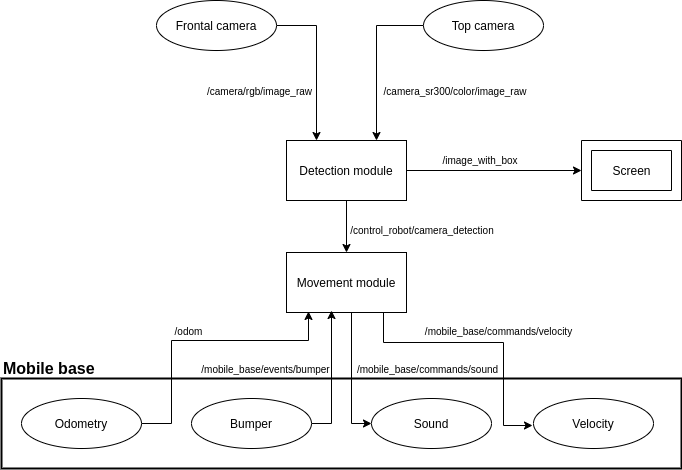

The diagram above was exported from draw.io. Its source (the exported page's mxGraphModel, read from the mxfile embedded in the PNG):
<mxGraphModel dx="823" dy="464" grid="1" gridSize="10" guides="1" tooltips="1" connect="1" arrows="1" fold="1" page="1" pageScale="1" pageWidth="827" pageHeight="1169" math="0" shadow="0">
  <root>
    <mxCell id="0" />
    <mxCell id="1" parent="0" />
    <mxCell id="jCV7mCGk0D3C6-Dsx33z-11" value="" style="rounded=0;whiteSpace=wrap;html=1;fillColor=none;strokeWidth=2;" parent="1" vertex="1">
      <mxGeometry x="60" y="458" width="680" height="90" as="geometry" />
    </mxCell>
    <mxCell id="jCV7mCGk0D3C6-Dsx33z-17" style="edgeStyle=orthogonalEdgeStyle;rounded=0;orthogonalLoop=1;jettySize=auto;html=1;exitX=0.5;exitY=1;exitDx=0;exitDy=0;" parent="1" source="jCV7mCGk0D3C6-Dsx33z-2" target="jCV7mCGk0D3C6-Dsx33z-3" edge="1">
      <mxGeometry relative="1" as="geometry" />
    </mxCell>
    <mxCell id="jCV7mCGk0D3C6-Dsx33z-28" style="edgeStyle=orthogonalEdgeStyle;rounded=0;orthogonalLoop=1;jettySize=auto;html=1;exitX=1;exitY=0.5;exitDx=0;exitDy=0;entryX=0;entryY=0.5;entryDx=0;entryDy=0;entryPerimeter=0;startArrow=none;startFill=0;endArrow=classic;endFill=1;" parent="1" source="jCV7mCGk0D3C6-Dsx33z-2" target="jCV7mCGk0D3C6-Dsx33z-26" edge="1">
      <mxGeometry relative="1" as="geometry" />
    </mxCell>
    <mxCell id="jCV7mCGk0D3C6-Dsx33z-2" value="Detection module" style="rounded=0;whiteSpace=wrap;html=1;" parent="1" vertex="1">
      <mxGeometry x="345" y="220" width="120" height="60" as="geometry" />
    </mxCell>
    <mxCell id="jCV7mCGk0D3C6-Dsx33z-3" value="Movement module" style="rounded=0;whiteSpace=wrap;html=1;" parent="1" vertex="1">
      <mxGeometry x="345" y="332" width="120" height="60" as="geometry" />
    </mxCell>
    <mxCell id="jCV7mCGk0D3C6-Dsx33z-13" style="edgeStyle=orthogonalEdgeStyle;rounded=0;orthogonalLoop=1;jettySize=auto;html=1;entryX=0.25;entryY=0;entryDx=0;entryDy=0;" parent="1" source="jCV7mCGk0D3C6-Dsx33z-4" target="jCV7mCGk0D3C6-Dsx33z-2" edge="1">
      <mxGeometry relative="1" as="geometry" />
    </mxCell>
    <mxCell id="jCV7mCGk0D3C6-Dsx33z-4" value="Frontal camera" style="ellipse;whiteSpace=wrap;html=1;" parent="1" vertex="1">
      <mxGeometry x="215" y="80" width="120" height="50" as="geometry" />
    </mxCell>
    <mxCell id="jCV7mCGk0D3C6-Dsx33z-16" style="edgeStyle=orthogonalEdgeStyle;rounded=0;orthogonalLoop=1;jettySize=auto;html=1;exitX=0;exitY=0.5;exitDx=0;exitDy=0;entryX=0.75;entryY=0;entryDx=0;entryDy=0;" parent="1" source="jCV7mCGk0D3C6-Dsx33z-6" target="jCV7mCGk0D3C6-Dsx33z-2" edge="1">
      <mxGeometry relative="1" as="geometry" />
    </mxCell>
    <mxCell id="jCV7mCGk0D3C6-Dsx33z-6" value="Top camera" style="ellipse;whiteSpace=wrap;html=1;" parent="1" vertex="1">
      <mxGeometry x="482" y="80" width="120" height="50" as="geometry" />
    </mxCell>
    <mxCell id="jCV7mCGk0D3C6-Dsx33z-18" style="edgeStyle=orthogonalEdgeStyle;rounded=0;orthogonalLoop=1;jettySize=auto;html=1;exitX=1;exitY=0.5;exitDx=0;exitDy=0;entryX=0.1;entryY=0.983;entryDx=0;entryDy=0;entryPerimeter=0;" parent="1" source="jCV7mCGk0D3C6-Dsx33z-7" edge="1">
      <mxGeometry relative="1" as="geometry">
        <mxPoint x="210" y="503" as="sourcePoint" />
        <mxPoint x="367" y="390.98" as="targetPoint" />
        <Array as="points">
          <mxPoint x="230" y="503" />
          <mxPoint x="230" y="420" />
          <mxPoint x="367" y="420" />
        </Array>
      </mxGeometry>
    </mxCell>
    <mxCell id="jCV7mCGk0D3C6-Dsx33z-7" value="Odometry" style="ellipse;whiteSpace=wrap;html=1;" parent="1" vertex="1">
      <mxGeometry x="80" y="478" width="120" height="50" as="geometry" />
    </mxCell>
    <mxCell id="jCV7mCGk0D3C6-Dsx33z-20" style="edgeStyle=orthogonalEdgeStyle;rounded=0;orthogonalLoop=1;jettySize=auto;html=1;exitX=1;exitY=0.5;exitDx=0;exitDy=0;entryX=0.375;entryY=0.967;entryDx=0;entryDy=0;entryPerimeter=0;" parent="1" edge="1">
      <mxGeometry relative="1" as="geometry">
        <mxPoint x="370" y="503" as="sourcePoint" />
        <mxPoint x="390" y="390.02" as="targetPoint" />
      </mxGeometry>
    </mxCell>
    <mxCell id="jCV7mCGk0D3C6-Dsx33z-8" value="Bumper" style="ellipse;whiteSpace=wrap;html=1;" parent="1" vertex="1">
      <mxGeometry x="250" y="478" width="120" height="50" as="geometry" />
    </mxCell>
    <mxCell id="jCV7mCGk0D3C6-Dsx33z-22" style="edgeStyle=orthogonalEdgeStyle;rounded=0;orthogonalLoop=1;jettySize=auto;html=1;exitX=0;exitY=0.5;exitDx=0;exitDy=0;endArrow=none;endFill=0;startArrow=classic;startFill=1;" parent="1" edge="1">
      <mxGeometry relative="1" as="geometry">
        <mxPoint x="591" y="505" as="sourcePoint" />
        <mxPoint x="442" y="392" as="targetPoint" />
        <Array as="points">
          <mxPoint x="562" y="505" />
          <mxPoint x="562" y="422" />
          <mxPoint x="442" y="422" />
        </Array>
      </mxGeometry>
    </mxCell>
    <mxCell id="jCV7mCGk0D3C6-Dsx33z-9" value="Velocity" style="ellipse;whiteSpace=wrap;html=1;" parent="1" vertex="1">
      <mxGeometry x="592" y="478" width="120" height="50" as="geometry" />
    </mxCell>
    <mxCell id="jCV7mCGk0D3C6-Dsx33z-24" style="edgeStyle=orthogonalEdgeStyle;rounded=0;orthogonalLoop=1;jettySize=auto;html=1;exitX=0;exitY=0.5;exitDx=0;exitDy=0;entryX=0.5;entryY=1;entryDx=0;entryDy=0;startArrow=classic;startFill=1;endArrow=none;endFill=0;" parent="1" source="jCV7mCGk0D3C6-Dsx33z-10" target="jCV7mCGk0D3C6-Dsx33z-3" edge="1">
      <mxGeometry relative="1" as="geometry">
        <Array as="points">
          <mxPoint x="410" y="503" />
          <mxPoint x="410" y="392" />
        </Array>
      </mxGeometry>
    </mxCell>
    <mxCell id="jCV7mCGk0D3C6-Dsx33z-10" value="Sound" style="ellipse;whiteSpace=wrap;html=1;" parent="1" vertex="1">
      <mxGeometry x="430" y="478" width="120" height="50" as="geometry" />
    </mxCell>
    <mxCell id="jCV7mCGk0D3C6-Dsx33z-12" value="&lt;font style=&quot;font-size: 16px&quot;&gt;&lt;b&gt;Mobile base&lt;/b&gt;&lt;/font&gt;" style="text;html=1;strokeColor=none;fillColor=none;align=left;verticalAlign=middle;whiteSpace=wrap;rounded=0;" parent="1" vertex="1">
      <mxGeometry x="60" y="438" width="110" height="20" as="geometry" />
    </mxCell>
    <mxCell id="jCV7mCGk0D3C6-Dsx33z-26" value="" style="verticalLabelPosition=bottom;verticalAlign=top;html=1;shape=mxgraph.basic.frame;dx=10;fillColor=#ffffff;" parent="1" vertex="1">
      <mxGeometry x="640" y="220" width="100" height="60" as="geometry" />
    </mxCell>
    <mxCell id="jCV7mCGk0D3C6-Dsx33z-27" value="Screen" style="text;html=1;align=center;verticalAlign=middle;resizable=0;points=[];autosize=1;fillColor=#ffffff;" parent="1" vertex="1">
      <mxGeometry x="665" y="240" width="50" height="20" as="geometry" />
    </mxCell>
    <mxCell id="jCV7mCGk0D3C6-Dsx33z-29" value="&lt;font style=&quot;font-size: 10px&quot;&gt;/image_with_box&lt;/font&gt;" style="text;html=1;strokeColor=none;fillColor=none;align=center;verticalAlign=middle;whiteSpace=wrap;rounded=0;" parent="1" vertex="1">
      <mxGeometry x="498" y="229" width="82" height="20" as="geometry" />
    </mxCell>
    <mxCell id="jCV7mCGk0D3C6-Dsx33z-30" value="&lt;font style=&quot;font-size: 10px&quot;&gt;/control_robot/camera_detection&lt;/font&gt;" style="text;html=1;strokeColor=none;fillColor=none;align=center;verticalAlign=middle;whiteSpace=wrap;rounded=0;" parent="1" vertex="1">
      <mxGeometry x="402" y="299" width="158" height="20" as="geometry" />
    </mxCell>
    <mxCell id="jCV7mCGk0D3C6-Dsx33z-31" value="&lt;font style=&quot;font-size: 10px&quot;&gt;/camera/rgb/image_raw&lt;/font&gt;" style="text;html=1;strokeColor=none;fillColor=none;align=center;verticalAlign=middle;whiteSpace=wrap;rounded=0;" parent="1" vertex="1">
      <mxGeometry x="260" y="160" width="117" height="20" as="geometry" />
    </mxCell>
    <mxCell id="jCV7mCGk0D3C6-Dsx33z-32" value="&lt;font style=&quot;font-size: 10px&quot;&gt;/camera_sr300/color/image_raw&lt;/font&gt;" style="text;html=1;strokeColor=none;fillColor=none;align=center;verticalAlign=middle;whiteSpace=wrap;rounded=0;" parent="1" vertex="1">
      <mxGeometry x="438" y="160" width="152" height="20" as="geometry" />
    </mxCell>
    <mxCell id="jCV7mCGk0D3C6-Dsx33z-33" value="&lt;font style=&quot;font-size: 10px&quot;&gt;/mobile_base/events/bumper&lt;/font&gt;" style="text;html=1;strokeColor=none;fillColor=none;align=center;verticalAlign=middle;whiteSpace=wrap;rounded=0;" parent="1" vertex="1">
      <mxGeometry x="255" y="438" width="139" height="20" as="geometry" />
    </mxCell>
    <mxCell id="jCV7mCGk0D3C6-Dsx33z-34" value="&lt;font style=&quot;font-size: 10px&quot;&gt;/odom&lt;/font&gt;" style="text;html=1;strokeColor=none;fillColor=none;align=center;verticalAlign=middle;whiteSpace=wrap;rounded=0;" parent="1" vertex="1">
      <mxGeometry x="223" y="400" width="49" height="20" as="geometry" />
    </mxCell>
    <mxCell id="jCV7mCGk0D3C6-Dsx33z-35" value="&lt;font style=&quot;font-size: 10px&quot;&gt;/mobile_base/commands/velocity&lt;/font&gt;" style="text;html=1;strokeColor=none;fillColor=none;align=center;verticalAlign=middle;whiteSpace=wrap;rounded=0;" parent="1" vertex="1">
      <mxGeometry x="483.5" y="400" width="146.5" height="20" as="geometry" />
    </mxCell>
    <mxCell id="jCV7mCGk0D3C6-Dsx33z-39" value="&lt;font style=&quot;font-size: 10px&quot;&gt;/mobile_base/commands/sound&lt;/font&gt;" style="text;html=1;strokeColor=none;fillColor=none;align=center;verticalAlign=middle;whiteSpace=wrap;rounded=0;" parent="1" vertex="1">
      <mxGeometry x="413" y="438" width="146.5" height="20" as="geometry" />
    </mxCell>
  </root>
</mxGraphModel>